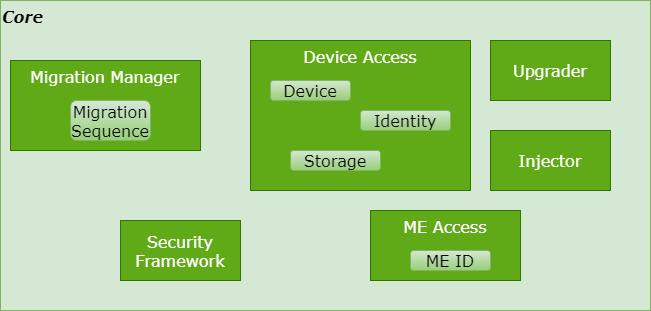

The diagram above was exported from draw.io. Its source (the exported page's mxGraphModel, read from the mxfile embedded in the PNG):
<mxGraphModel dx="1208" dy="560" grid="1" gridSize="10" guides="0" tooltips="1" connect="1" arrows="1" fold="1" page="1" pageScale="1" pageWidth="827" pageHeight="1169" math="0" shadow="0">
  <root>
    <mxCell id="0" />
    <mxCell id="1" parent="0" />
    <mxCell id="2" value="Core" style="rounded=0;whiteSpace=wrap;html=1;fillColor=#d5e8d4;strokeColor=#82b366;fontFamily=Verdana;fontSize=16;verticalAlign=top;align=left;fontStyle=3" vertex="1" parent="1">
      <mxGeometry x="70" y="80" width="650" height="310" as="geometry" />
    </mxCell>
    <mxCell id="3" value="ME Access" style="rounded=0;whiteSpace=wrap;html=1;fontFamily=Verdana;fontSize=16;strokeColor=#2D7600;fillColor=#60a917;align=center;verticalAlign=top;fontColor=#ffffff;" vertex="1" parent="1">
      <mxGeometry x="440" y="290" width="150" height="70" as="geometry" />
    </mxCell>
    <mxCell id="4" value="Migration Manager" style="rounded=0;whiteSpace=wrap;html=1;fontFamily=Verdana;fontSize=16;strokeColor=#2D7600;fillColor=#60a917;align=center;verticalAlign=top;fontColor=#ffffff;" vertex="1" parent="1">
      <mxGeometry x="80" y="140" width="190" height="90" as="geometry" />
    </mxCell>
    <mxCell id="5" value="Security Framework" style="rounded=0;whiteSpace=wrap;html=1;fontFamily=Verdana;fontSize=16;strokeColor=#2D7600;fillColor=#60a917;align=center;verticalAlign=middle;fontColor=#ffffff;" vertex="1" parent="1">
      <mxGeometry x="190" y="300" width="120" height="60" as="geometry" />
    </mxCell>
    <mxCell id="6" value="Device Access" style="rounded=0;whiteSpace=wrap;html=1;fontFamily=Verdana;fontSize=16;strokeColor=#2D7600;fillColor=#60a917;align=center;verticalAlign=top;fontColor=#ffffff;" vertex="1" parent="1">
      <mxGeometry x="320" y="120" width="220" height="150" as="geometry" />
    </mxCell>
    <mxCell id="7" value="Identity" style="rounded=1;whiteSpace=wrap;html=1;fontFamily=Verdana;fontSize=16;strokeColor=#82b366;fillColor=#d5e8d4;align=center;verticalAlign=middle;gradientColor=#97d077;" vertex="1" parent="1">
      <mxGeometry x="430" y="190" width="90" height="20" as="geometry" />
    </mxCell>
    <mxCell id="8" value="Device" style="rounded=1;whiteSpace=wrap;html=1;fontFamily=Verdana;fontSize=16;strokeColor=#82b366;fillColor=#d5e8d4;align=center;verticalAlign=middle;gradientColor=#97d077;" vertex="1" parent="1">
      <mxGeometry x="340" y="160" width="80" height="20" as="geometry" />
    </mxCell>
    <mxCell id="9" value="Storage" style="rounded=1;whiteSpace=wrap;html=1;fontFamily=Verdana;fontSize=16;strokeColor=#82b366;fillColor=#d5e8d4;align=center;verticalAlign=middle;gradientColor=#97d077;" vertex="1" parent="1">
      <mxGeometry x="360" y="230" width="90" height="20" as="geometry" />
    </mxCell>
    <mxCell id="10" value="Upgrader" style="rounded=0;whiteSpace=wrap;html=1;fontFamily=Verdana;fontSize=16;strokeColor=#2D7600;fillColor=#60a917;align=center;verticalAlign=middle;fontColor=#ffffff;" vertex="1" parent="1">
      <mxGeometry x="560" y="120" width="120" height="60" as="geometry" />
    </mxCell>
    <mxCell id="11" value="Injector" style="rounded=0;whiteSpace=wrap;html=1;fontFamily=Verdana;fontSize=16;strokeColor=#2D7600;fillColor=#60a917;align=center;verticalAlign=middle;fontColor=#ffffff;" vertex="1" parent="1">
      <mxGeometry x="560" y="210" width="120" height="60" as="geometry" />
    </mxCell>
    <mxCell id="12" value="ME ID" style="rounded=1;whiteSpace=wrap;html=1;fontFamily=Verdana;fontSize=16;strokeColor=#82b366;fillColor=#d5e8d4;align=center;verticalAlign=middle;gradientColor=#97d077;" vertex="1" parent="1">
      <mxGeometry x="480" y="330" width="80" height="20" as="geometry" />
    </mxCell>
    <mxCell id="13" value="Migration Sequence" style="rounded=1;whiteSpace=wrap;html=1;fontFamily=Verdana;fontSize=16;strokeColor=#82b366;fillColor=#d5e8d4;align=center;verticalAlign=middle;gradientColor=#97d077;" vertex="1" parent="1">
      <mxGeometry x="140" y="180" width="80" height="40" as="geometry" />
    </mxCell>
  </root>
</mxGraphModel>